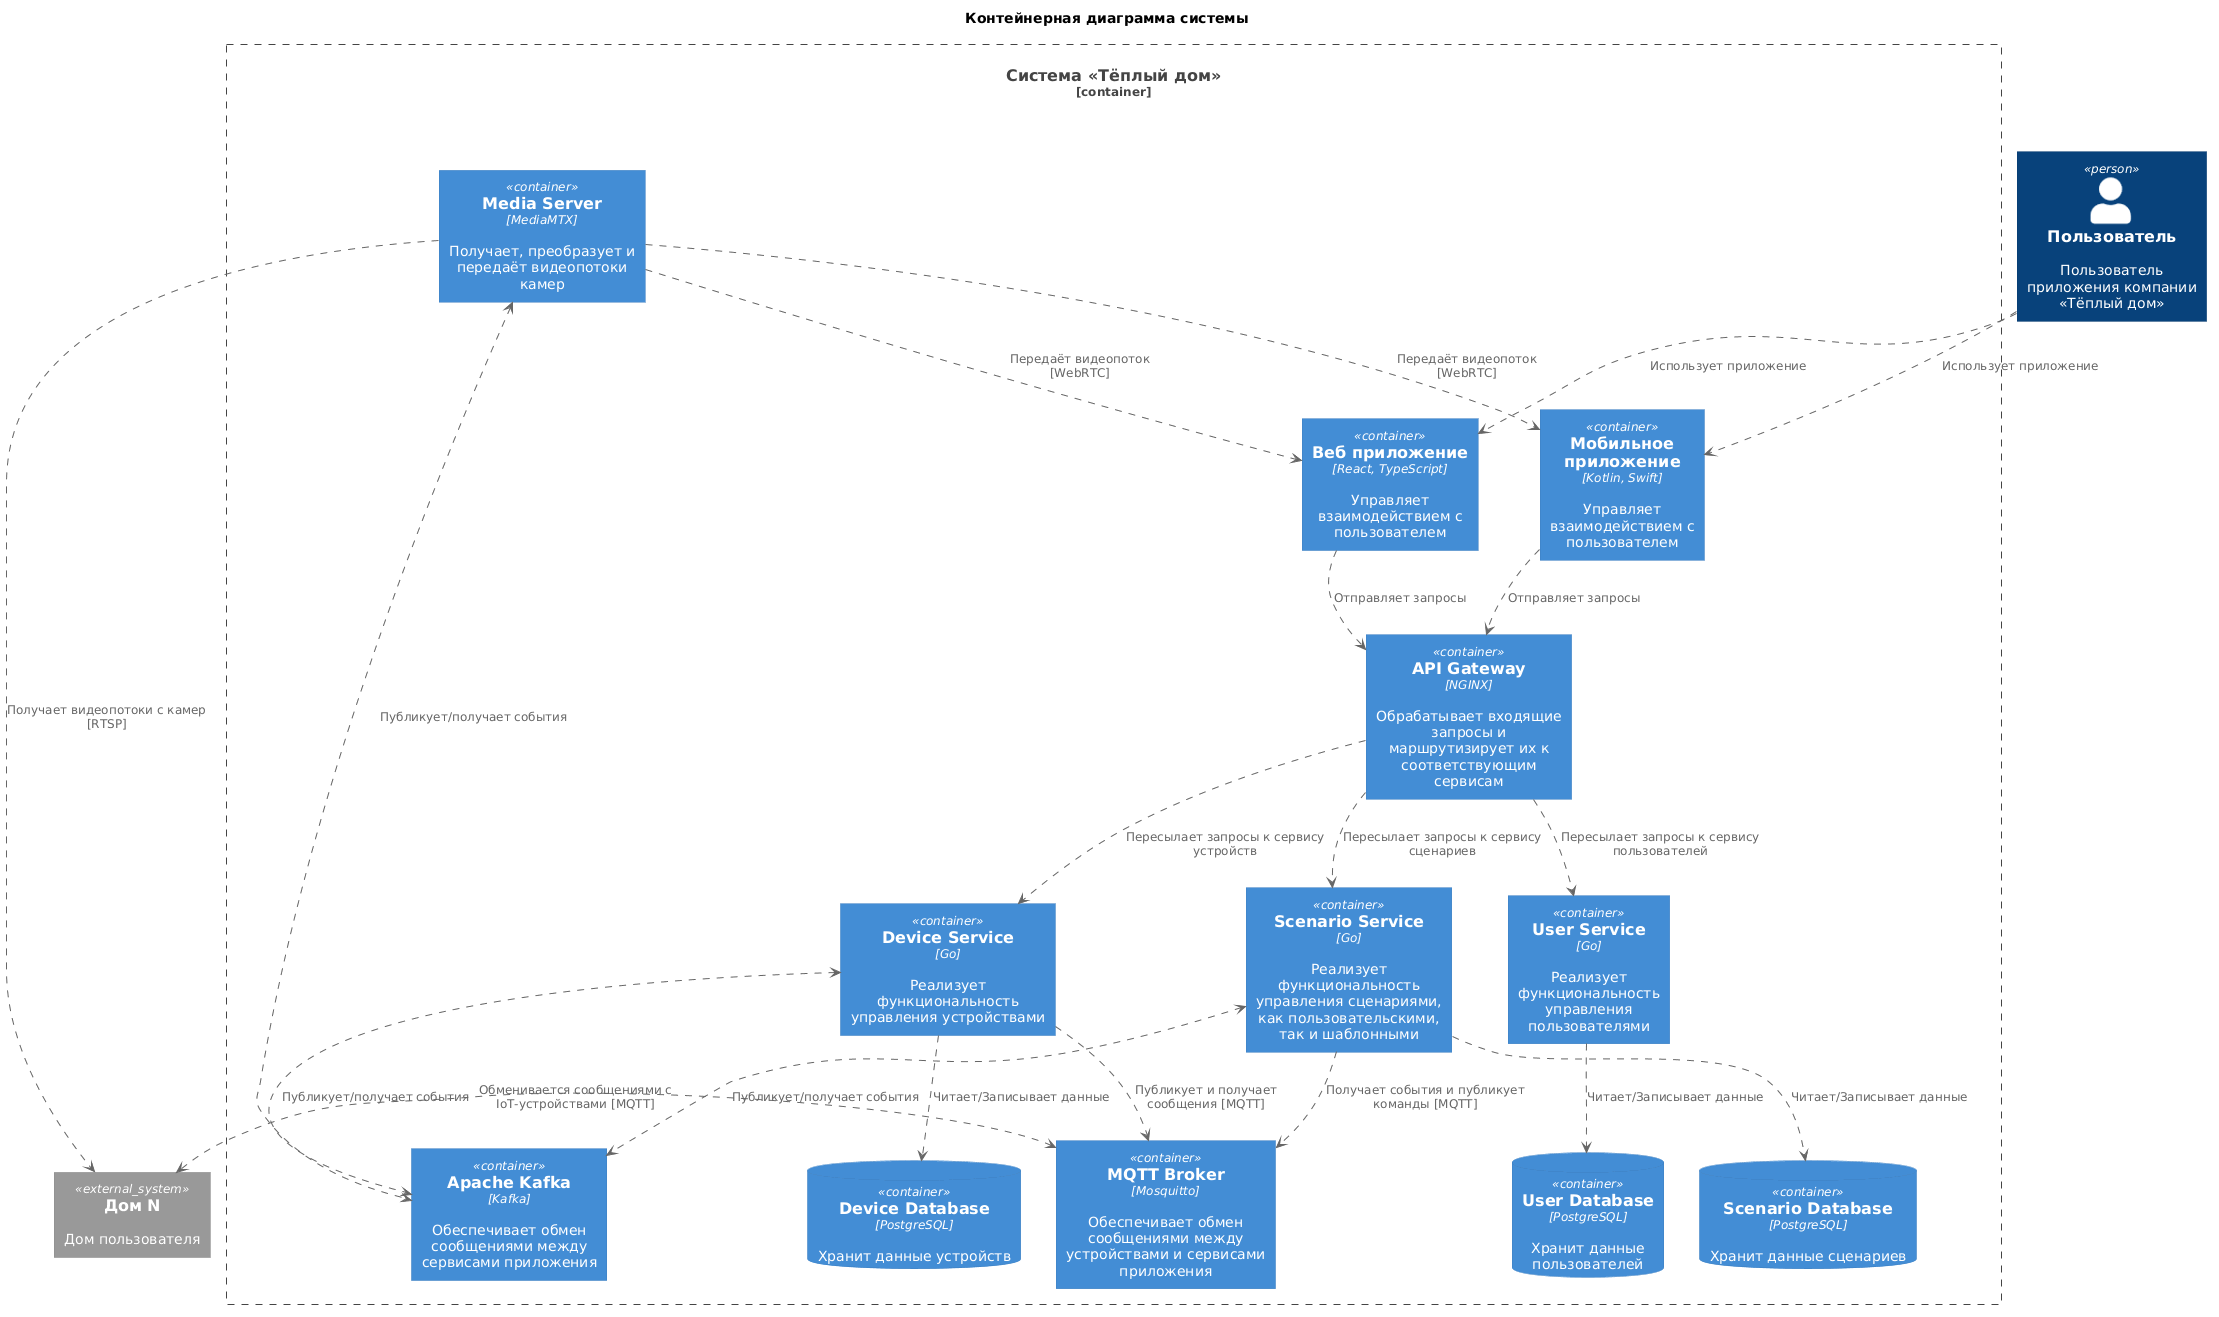

The diagram above was rendered by PlantUML. Its source (embedded in the PNG):
@startuml
title Контейнерная диаграмма системы
' Импорт
!includeurl ../../uml-lib/C4_Container.puml
' Пользователи
Person(user, "Пользователь", 'Пользователь приложения компании «Тёплый дом»')
' Система
Container_Boundary(system, "Система «Тёплый дом»") {
' Мобильное, веб приложения и API Gateway
  Container(WebApp, "Веб приложение", "React, TypeScript", "Управляет взаимодействием с пользователем")
  Container(MobileApp, "Мобильное приложение", "Kotlin, Swift", "Управляет взаимодействием с пользователем")
  Container(ApiGateway, "API Gateway", "NGINX", "Обрабатывает входящие запросы и маршрутизирует их к соответствующим сервисам")
' Сервисы приложения
  Container(DeviceService, "Device Service", "Go", "Реализует функциональность управления устройствами")
  Container(UserService, "User Service", "Go", "Реализует функциональность управления пользователями")
  Container(ScenarioService, "Scenario Service", "Go", "Реализует функциональность управления сценариями, как пользовательскими, так и шаблонными")
  Container(MediaServer, "Media Server", "MediaMTX", "Получает, преобразует и передаёт видеопотоки камер")
' Брокеры сообщений
  Container(MqttBroker, "MQTT Broker", "Mosquitto", "Обеспечивает обмен сообщениями между устройствами и сервисами приложения")
  Container(Kafka, "Apache Kafka", "Kafka", "Обеспечивает обмен сообщениями между сервисами приложения")
' СУБД
  ContainerDb(UserDatabase, "User Database", "PostgreSQL", "Хранит данные пользователей")
  ContainerDb(DeviceDatabase, "Device Database", "PostgreSQL", "Хранит данные устройств")
  ContainerDb(ScenarioDatabase, "Scenario Database", "PostgreSQL", "Хранит данные сценариев")
}
' Внешние системы
System_Ext(home, "Дом N", 'Дом пользователя')
' Взаимодействия пользователя
user ..> WebApp : "Использует приложение"
user ..> MobileApp : "Использует приложение"
' Взаимодействия приложений
WebApp ..> ApiGateway : "Отправляет запросы"
MobileApp ..> ApiGateway : "Отправляет запросы"
' Взаимодействия ApiGateway
ApiGateway ..> DeviceService : "Пересылает запросы к сервису устройств"
ApiGateway ..> UserService : "Пересылает запросы к сервису пользователей"
ApiGateway ..> ScenarioService : "Пересылает запросы к сервису сценариев"
' Взаимодействия сервисов с базой данных
DeviceService ..> DeviceDatabase : "Читает/Записывает данные"
UserService ..> UserDatabase : "Читает/Записывает данные"
ScenarioService ..> ScenarioDatabase : "Читает/Записывает данные"
' Взаимодействия сервисов
MediaServer ..> WebApp : "Передаёт видеопоток [WebRTC]"
MediaServer ..> MobileApp : "Передаёт видеопоток [WebRTC]"
DeviceService ..> MqttBroker : "Публикует и получает сообщения [MQTT]"
ScenarioService ..> MqttBroker : "Получает события и публикует команды [MQTT]"
' Взаимодействия MQTT брокер
MqttBroker <.> home : "Обменивается сообщениями с IoT-устройствами [MQTT]"
MediaServer ..> home : "Получает видеопотоки с камер [RTSP]"
' Взаимодействия Kafka
DeviceService <.> Kafka : "Публикует/получает события"
ScenarioService <.> Kafka : "Публикует/получает события"
MediaServer <.> Kafka : "Публикует/получает события"
' Подсказка для рендера
user -[hidden]down-> MobileApp
MobileApp -[hidden]down-> ApiGateway
WebApp -[hidden]left-> MobileApp

Kafka -[hidden]down-> DeviceService
@enduml